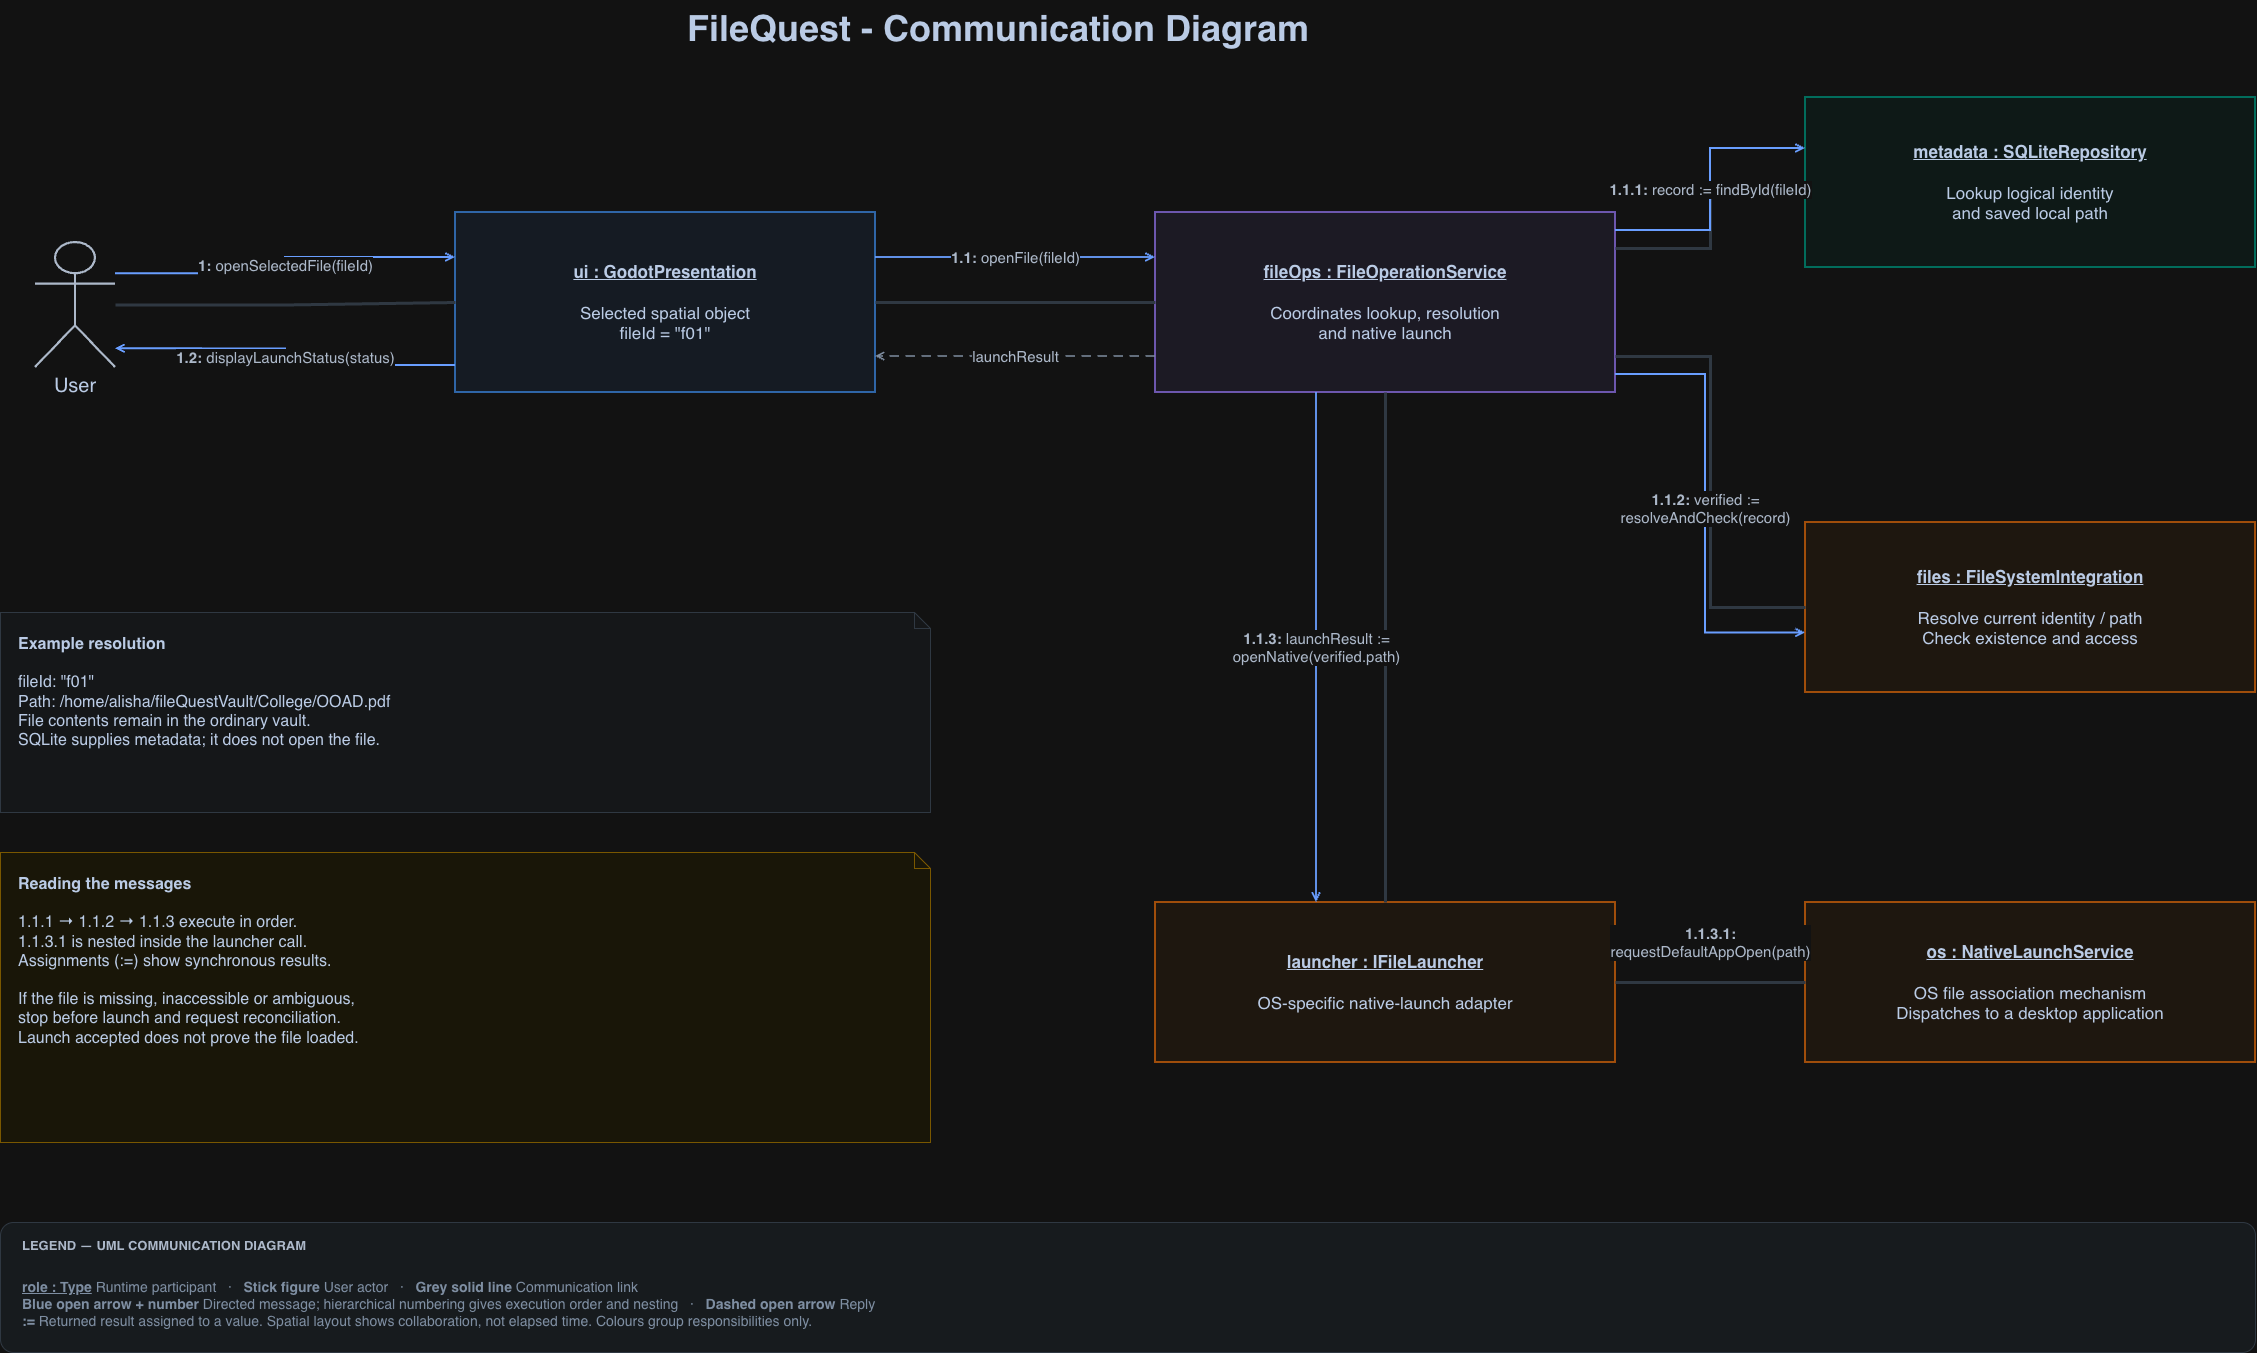

The diagram above was exported from draw.io. Its source (the exported page's mxGraphModel, read from the mxfile embedded in the PNG):
<mxGraphModel dx="2782" dy="1518" grid="1" gridSize="10" guides="1" tooltips="1" connect="1" arrows="1" fold="1" page="1" pageScale="1" pageWidth="2440" pageHeight="1540" background="#FFFFFF" math="0" shadow="0">
  <root>
    <mxCell id="0" />
    <mxCell id="1" parent="0" />
    <mxCell id="title" parent="1" style="html=1;whiteSpace=wrap;fontFamily=Helvetica;fontColor=#182B49;text;align=left;verticalAlign=middle;fontSize=36;fontColor=#182B49;fontStyle=1;" value="FileQuest - Communication Diagram" vertex="1">
      <mxGeometry height="55" width="725" x="750" y="148" as="geometry" />
    </mxCell>
    <mxCell id="actor" parent="1" style="html=1;whiteSpace=wrap;fontFamily=Helvetica;fontColor=#182B49;shape=umlActor;verticalLabelPosition=bottom;verticalAlign=top;fillColor=#FFFFFF;strokeColor=#334155;strokeWidth=2.2;fontSize=20;" value="User" vertex="1">
      <mxGeometry height="125" width="80" x="100" y="390" as="geometry" />
    </mxCell>
    <mxCell id="ui" parent="1" style="html=1;whiteSpace=wrap;fontFamily=Helvetica;fontColor=#182B49;rounded=0;fillColor=#EFF6FF;strokeColor=#60A5FA;strokeWidth=1.8;align=center;spacing=16;fontSize=17;" value="&lt;u&gt;&lt;b&gt;ui : GodotPresentation&lt;/b&gt;&lt;/u&gt;&lt;br&gt;&lt;br&gt;Selected spatial object&lt;br&gt;fileId = &quot;f01&quot;" vertex="1">
      <mxGeometry height="180" width="420" x="520" y="360" as="geometry" />
    </mxCell>
    <mxCell id="service" parent="1" style="html=1;whiteSpace=wrap;fontFamily=Helvetica;fontColor=#182B49;rounded=0;fillColor=#F5F3FF;strokeColor=#A78BFA;strokeWidth=1.8;align=center;spacing=16;fontSize=17;" value="&lt;u&gt;&lt;b&gt;fileOps : FileOperationService&lt;/b&gt;&lt;/u&gt;&lt;br&gt;&lt;br&gt;Coordinates lookup, resolution&lt;br&gt;and native launch" vertex="1">
      <mxGeometry height="180" width="460" x="1220" y="360" as="geometry" />
    </mxCell>
    <mxCell id="repository" parent="1" style="html=1;whiteSpace=wrap;fontFamily=Helvetica;fontColor=#182B49;rounded=0;fillColor=#F0FDFA;strokeColor=#2DD4BF;strokeWidth=1.8;align=center;spacing=16;fontSize=17;" value="&lt;u&gt;&lt;b&gt;metadata : SQLiteRepository&lt;/b&gt;&lt;/u&gt;&lt;br&gt;&lt;br&gt;Lookup logical identity&lt;br&gt;and saved local path" vertex="1">
      <mxGeometry height="170" width="450" x="1870" y="245" as="geometry" />
    </mxCell>
    <mxCell id="filesystem" parent="1" style="html=1;whiteSpace=wrap;fontFamily=Helvetica;fontColor=#182B49;rounded=0;fillColor=#FFF7ED;strokeColor=#FB923C;strokeWidth=1.8;align=center;spacing=16;fontSize=17;" value="&lt;u&gt;&lt;b&gt;files : FileSystemIntegration&lt;/b&gt;&lt;/u&gt;&lt;br&gt;&lt;br&gt;Resolve current identity / path&lt;br&gt;Check existence and access" vertex="1">
      <mxGeometry height="170" width="450" x="1870" y="670" as="geometry" />
    </mxCell>
    <mxCell id="launcher" parent="1" style="html=1;whiteSpace=wrap;fontFamily=Helvetica;fontColor=#182B49;rounded=0;fillColor=#FFF7ED;strokeColor=#FB923C;strokeWidth=1.8;align=center;spacing=16;fontSize=17;" value="&lt;u&gt;&lt;b&gt;launcher : IFileLauncher&lt;/b&gt;&lt;/u&gt;&lt;br&gt;&lt;br&gt;OS-specific native-launch adapter" vertex="1">
      <mxGeometry height="160" width="460" x="1220" y="1050" as="geometry" />
    </mxCell>
    <mxCell id="os" parent="1" style="html=1;whiteSpace=wrap;fontFamily=Helvetica;fontColor=#182B49;rounded=0;fillColor=#FFF7ED;strokeColor=#FB923C;strokeWidth=1.8;align=center;spacing=16;fontSize=17;" value="&lt;u&gt;&lt;b&gt;os : NativeLaunchService&lt;/b&gt;&lt;/u&gt;&lt;br&gt;&lt;br&gt;OS file association mechanism&lt;br&gt;Dispatches to a desktop application" vertex="1">
      <mxGeometry height="160" width="450" x="1870" y="1050" as="geometry" />
    </mxCell>
    <mxCell id="link-0" edge="1" parent="1" source="actor" style="html=1;fontFamily=Helvetica;fontSize=15;fontColor=#334155;labelBackgroundColor=#FFFFFF;edgeStyle=orthogonalEdgeStyle;rounded=0;endArrow=none;strokeColor=#CBD5E1;strokeWidth=3;exitX=1;exitY=0.5;entryX=0;entryY=0.5;" target="ui" value="">
      <mxGeometry relative="1" as="geometry" />
    </mxCell>
    <mxCell id="link-1" edge="1" parent="1" source="ui" style="html=1;fontFamily=Helvetica;fontSize=15;fontColor=#334155;labelBackgroundColor=#FFFFFF;edgeStyle=orthogonalEdgeStyle;rounded=0;endArrow=none;strokeColor=#CBD5E1;strokeWidth=3;exitX=1;exitY=0.5;entryX=0;entryY=0.5;" target="service" value="">
      <mxGeometry relative="1" as="geometry" />
    </mxCell>
    <mxCell id="link-2" edge="1" parent="1" source="service" style="html=1;fontFamily=Helvetica;fontSize=15;fontColor=#334155;labelBackgroundColor=#FFFFFF;edgeStyle=orthogonalEdgeStyle;rounded=0;endArrow=none;strokeColor=#CBD5E1;strokeWidth=3;exitX=1;exitY=0.2;entryX=0;entryY=0.5;" target="repository" value="">
      <mxGeometry relative="1" as="geometry" />
    </mxCell>
    <mxCell id="link-3" edge="1" parent="1" source="service" style="html=1;fontFamily=Helvetica;fontSize=15;fontColor=#334155;labelBackgroundColor=#FFFFFF;edgeStyle=orthogonalEdgeStyle;rounded=0;endArrow=none;strokeColor=#CBD5E1;strokeWidth=3;exitX=1;exitY=0.8;entryX=0;entryY=0.5;" target="filesystem" value="">
      <mxGeometry relative="1" as="geometry" />
    </mxCell>
    <mxCell id="link-4" edge="1" parent="1" source="service" style="html=1;fontFamily=Helvetica;fontSize=15;fontColor=#334155;labelBackgroundColor=#FFFFFF;edgeStyle=orthogonalEdgeStyle;rounded=0;endArrow=none;strokeColor=#CBD5E1;strokeWidth=3;exitX=0.5;exitY=1;entryX=0.5;entryY=0;" target="launcher" value="">
      <mxGeometry relative="1" as="geometry" />
    </mxCell>
    <mxCell id="link-5" edge="1" parent="1" source="launcher" style="html=1;fontFamily=Helvetica;fontSize=15;fontColor=#334155;labelBackgroundColor=#FFFFFF;edgeStyle=orthogonalEdgeStyle;rounded=0;endArrow=none;strokeColor=#CBD5E1;strokeWidth=3;exitX=1;exitY=0.5;entryX=0;entryY=0.5;" target="os" value="">
      <mxGeometry relative="1" as="geometry" />
    </mxCell>
    <mxCell id="message-1" edge="1" parent="1" source="actor" style="html=1;fontFamily=Helvetica;fontSize=15;fontColor=#334155;labelBackgroundColor=#FFFFFF;edgeStyle=orthogonalEdgeStyle;rounded=0;endArrow=open;endFill=0;strokeColor=#2563EB;strokeWidth=1.8;exitX=1;exitY=0.25;entryX=0;entryY=0.25;" target="ui" value="&lt;b&gt;1:&lt;/b&gt; openSelectedFile(fileId)">
      <mxGeometry relative="1" as="geometry" />
    </mxCell>
    <mxCell id="message-11" edge="1" parent="1" source="ui" style="html=1;fontFamily=Helvetica;fontSize=15;fontColor=#334155;labelBackgroundColor=#FFFFFF;edgeStyle=orthogonalEdgeStyle;rounded=0;endArrow=open;endFill=0;strokeColor=#2563EB;strokeWidth=1.8;exitX=1;exitY=0.25;entryX=0;entryY=0.25;" target="service" value="&lt;b&gt;1.1:&lt;/b&gt; openFile(fileId)">
      <mxGeometry relative="1" as="geometry" />
    </mxCell>
    <mxCell id="message-111" edge="1" parent="1" source="service" style="html=1;fontFamily=Helvetica;fontSize=15;fontColor=#334155;labelBackgroundColor=#FFFFFF;edgeStyle=orthogonalEdgeStyle;rounded=0;endArrow=open;endFill=0;strokeColor=#2563EB;strokeWidth=1.8;exitX=1;exitY=0.1;entryX=0;entryY=0.3;" target="repository" value="&lt;b&gt;1.1.1:&lt;/b&gt; record := findById(fileId)">
      <mxGeometry relative="1" as="geometry" />
    </mxCell>
    <mxCell id="message-112" edge="1" parent="1" source="service" style="html=1;fontFamily=Helvetica;fontSize=15;fontColor=#334155;labelBackgroundColor=#FFFFFF;edgeStyle=orthogonalEdgeStyle;rounded=0;endArrow=open;endFill=0;strokeColor=#2563EB;strokeWidth=1.8;exitX=1;exitY=0.9;entryX=0;entryY=0.65;" target="filesystem" value="&lt;b&gt;1.1.2:&lt;/b&gt; verified :=&lt;br&gt;resolveAndCheck(record)">
      <mxGeometry relative="1" as="geometry">
        <Array as="points">
          <mxPoint x="1770" y="522" />
          <mxPoint x="1770" y="781" />
        </Array>
      </mxGeometry>
    </mxCell>
    <mxCell id="message-113" edge="1" parent="1" source="service" style="html=1;fontFamily=Helvetica;fontSize=15;fontColor=#334155;labelBackgroundColor=#FFFFFF;edgeStyle=orthogonalEdgeStyle;rounded=0;endArrow=open;endFill=0;strokeColor=#2563EB;strokeWidth=1.8;exitX=0.35;exitY=1;entryX=0.35;entryY=0;" target="launcher" value="&lt;b&gt;1.1.3:&lt;/b&gt; launchResult :=&lt;br&gt;openNative(verified.path)">
      <mxGeometry relative="1" as="geometry" />
    </mxCell>
    <mxCell id="message-1131" edge="1" parent="1" source="launcher" style="html=1;fontFamily=Helvetica;fontSize=15;fontColor=#334155;labelBackgroundColor=#FFFFFF;edgeStyle=orthogonalEdgeStyle;rounded=0;endArrow=open;endFill=0;strokeColor=#2563EB;strokeWidth=1.8;exitX=1;exitY=0.25;entryX=0;entryY=0.25;" target="os" value="&lt;b&gt;1.1.3.1:&lt;/b&gt;&lt;br&gt;requestDefaultAppOpen(path)">
      <mxGeometry relative="1" as="geometry" />
    </mxCell>
    <mxCell id="reply-service" edge="1" parent="1" source="service" style="html=1;fontFamily=Helvetica;fontSize=15;fontColor=#334155;labelBackgroundColor=#FFFFFF;edgeStyle=orthogonalEdgeStyle;rounded=0;dashed=1;dashPattern=6 4;endArrow=open;endFill=0;strokeColor=#64748B;strokeWidth=1.6;exitX=0;exitY=0.8;entryX=1;entryY=0.8;" target="ui" value="launchResult">
      <mxGeometry relative="1" as="geometry" />
    </mxCell>
    <mxCell id="message-12" edge="1" parent="1" source="ui" style="html=1;fontFamily=Helvetica;fontSize=15;fontColor=#334155;labelBackgroundColor=#FFFFFF;edgeStyle=orthogonalEdgeStyle;rounded=0;endArrow=open;endFill=0;strokeColor=#2563EB;strokeWidth=1.8;exitX=0;exitY=0.85;entryX=1;entryY=0.85;" target="actor" value="&lt;b&gt;1.2:&lt;/b&gt; displayLaunchStatus(status)">
      <mxGeometry relative="1" as="geometry" />
    </mxCell>
    <mxCell id="scenario-note" parent="1" style="html=1;whiteSpace=wrap;fontFamily=Helvetica;fontColor=#182B49;shape=note;size=16;fillColor=#F8FAFC;strokeColor=#CBD5E1;align=left;verticalAlign=top;spacing=18;fontSize=16;" value="&lt;b&gt;Example resolution&lt;/b&gt;&lt;br&gt;&lt;br&gt;fileId: &quot;f01&quot;&lt;br&gt;Path: /home/alisha/fileQuestVault/College/OOAD.pdf&lt;br&gt;File contents remain in the ordinary vault.&lt;br&gt;SQLite supplies metadata; it does not open the file." vertex="1">
      <mxGeometry height="200" width="930" x="65" y="760" as="geometry" />
    </mxCell>
    <mxCell id="semantics-note" parent="1" style="html=1;whiteSpace=wrap;fontFamily=Helvetica;fontColor=#182B49;shape=note;size=16;fillColor=#FFFBEB;strokeColor=#D4AC45;align=left;verticalAlign=top;spacing=18;fontSize=16;" value="&lt;b&gt;Reading the messages&lt;/b&gt;&lt;br&gt;&lt;br&gt;1.1.1 → 1.1.2 → 1.1.3 execute in order.&lt;br&gt;1.1.3.1 is nested inside the launcher call.&lt;br&gt;Assignments (:=) show synchronous results.&lt;br&gt;&lt;br&gt;If the file is missing, inaccessible or ambiguous,&lt;br&gt;stop before launch and request reconciliation.&lt;br&gt;Launch accepted does not prove the file loaded." vertex="1">
      <mxGeometry height="290" width="930" x="65" y="1000" as="geometry" />
    </mxCell>
    <mxCell id="legend-panel" parent="1" style="html=1;whiteSpace=wrap;fontFamily=Helvetica;fontColor=#182B49;rounded=1;arcSize=10;fillColor=#F1F5F9;strokeColor=#CBD5E1;" value="" vertex="1">
      <mxGeometry height="130" width="2255" x="65" y="1370" as="geometry" />
    </mxCell>
    <mxCell id="legend-title" parent="1" style="html=1;whiteSpace=wrap;fontFamily=Helvetica;fontColor=#182B49;text;align=left;verticalAlign=middle;fontSize=13;fontColor=#334155;fontStyle=1;" value="LEGEND — UML COMMUNICATION DIAGRAM" vertex="1">
      <mxGeometry height="25" width="2200" x="85" y="1380" as="geometry" />
    </mxCell>
    <mxCell id="legend-body" parent="1" style="html=1;whiteSpace=wrap;fontFamily=Helvetica;fontColor=#182B49;text;align=left;verticalAlign=middle;fontSize=14;fontColor=#61738B;fontStyle=0;" value="&lt;u&gt;&lt;b&gt;role : Type&lt;/b&gt;&lt;/u&gt;  Runtime participant &amp;nbsp; · &amp;nbsp; &lt;b&gt;Stick figure&lt;/b&gt;  User actor &amp;nbsp; · &amp;nbsp; &lt;b&gt;Grey solid line&lt;/b&gt;  Communication link&lt;br&gt;&lt;b&gt;Blue open arrow + number&lt;/b&gt;  Directed message; hierarchical numbering gives execution order and nesting &amp;nbsp; · &amp;nbsp; &lt;b&gt;Dashed open arrow&lt;/b&gt;  Reply&lt;br&gt;&lt;b&gt;:=&lt;/b&gt;  Returned result assigned to a value. Spatial layout shows collaboration, not elapsed time. Colours group responsibilities only." vertex="1">
      <mxGeometry height="70" width="2200" x="85" y="1417" as="geometry" />
    </mxCell>
  </root>
</mxGraphModel>